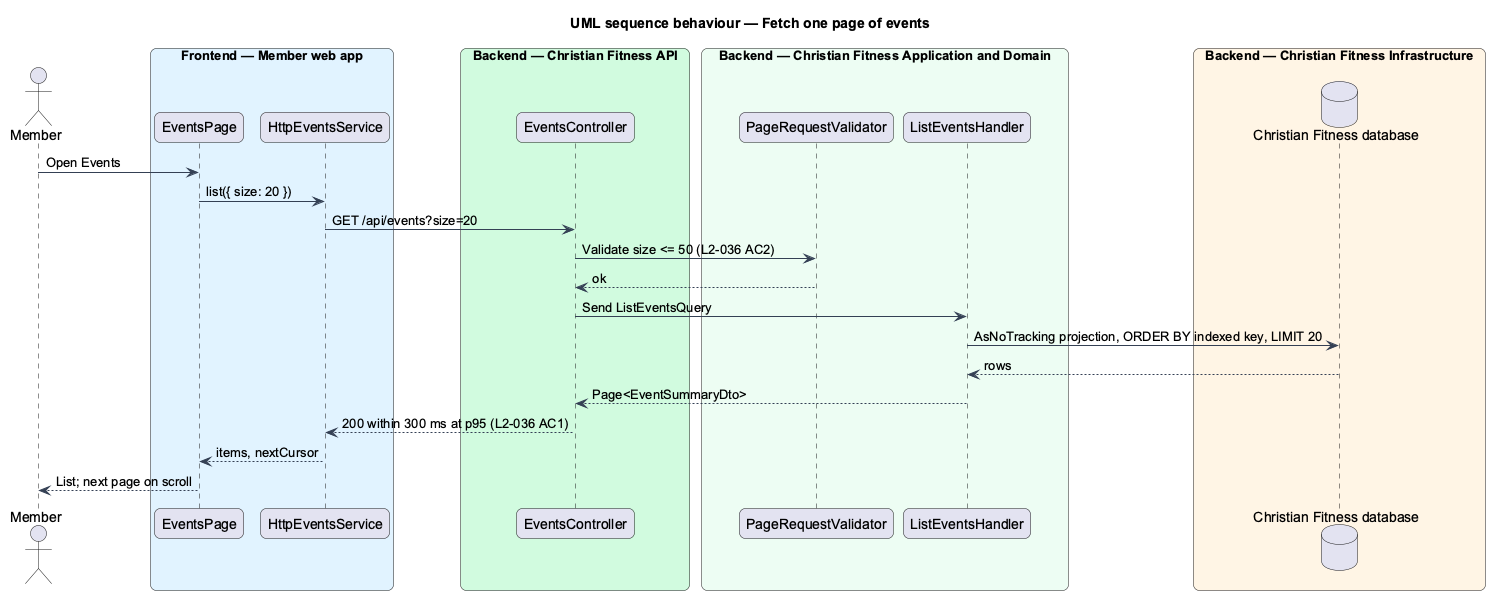

The diagram above was rendered by PlantUML. Its source (embedded in the PNG):
@startuml
title UML sequence behaviour — Fetch one page of events
skinparam backgroundColor #FFFFFF
skinparam shadowing false
skinparam roundcorner 12
skinparam defaultFontName Arial
skinparam ArrowColor #344054
skinparam rectangle {
  BorderColor #344054
  FontColor #101828
}
skinparam package {
  BorderColor #667085
  FontColor #101828
  BackgroundColor #F9FAFB
}
actor "Member" as actor
box "Frontend — Member web app" #E0F2FE
  participant "EventsPage" as page
  participant "HttpEventsService" as http
end box
box "Backend — Christian Fitness API" #D1FADF
  participant "EventsController" as ctrl
end box
box "Backend — Christian Fitness Application and Domain" #ECFDF3
  participant "PageRequestValidator" as v
  participant "ListEventsHandler" as h
end box
box "Backend — Christian Fitness Infrastructure" #FFF4E5
  database "Christian Fitness database" as db
end box
actor -> page : Open Events
page -> http : list({ size: 20 })
http -> ctrl : GET /api/events?size=20
ctrl -> v : Validate size <= 50 (L2-036 AC2)
v --> ctrl : ok
ctrl -> h : Send ListEventsQuery
h -> db : AsNoTracking projection, ORDER BY indexed key, LIMIT 20
db --> h : rows
h --> ctrl : Page<EventSummaryDto>
ctrl --> http : 200 within 300 ms at p95 (L2-036 AC1)
http --> page : items, nextCursor
page --> actor : List; next page on scroll
@enduml